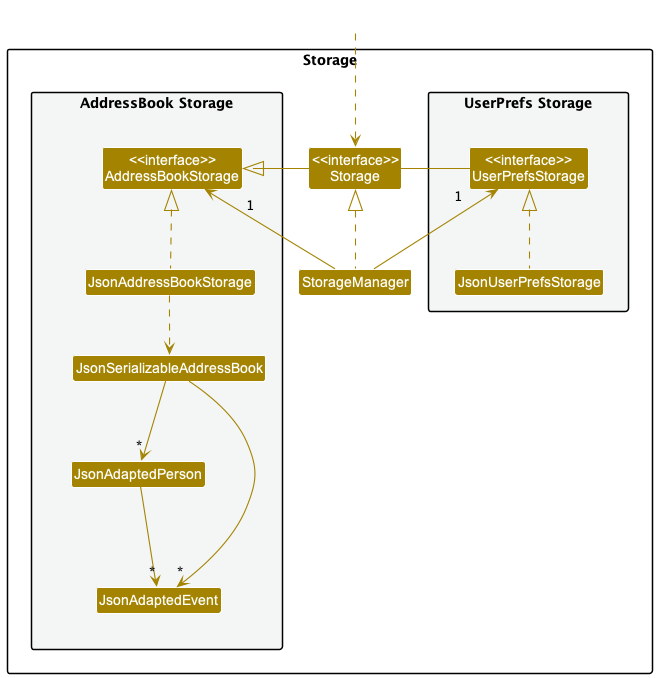

The diagram above was rendered by PlantUML. Its source (embedded in the PNG):
@startuml
!include style.puml
skinparam arrowThickness 1.1
skinparam arrowColor STORAGE_COLOR
skinparam classBackgroundColor STORAGE_COLOR

package Storage{

package "UserPrefs Storage" #F4F6F6{
Class "<<interface>>\nUserPrefsStorage" as UserPrefsStorage
Class JsonUserPrefsStorage
}

Class "<<interface>>\nStorage" as Storage
Class StorageManager

package "AddressBook Storage" #F4F6F6{
Class "<<interface>>\nAddressBookStorage" as AddressBookStorage
Class JsonAddressBookStorage
Class JsonSerializableAddressBook
Class JsonAdaptedPerson
Class JsonAdaptedEvent
}

}

Class HiddenOutside #FFFFFF
HiddenOutside ..> Storage

StorageManager .up.|> Storage
StorageManager -up-> "1" UserPrefsStorage
StorageManager -up-> "1" AddressBookStorage

Storage -left-|> UserPrefsStorage
Storage -right-|> AddressBookStorage

JsonUserPrefsStorage .up.|> UserPrefsStorage
JsonAddressBookStorage .up.|> AddressBookStorage
JsonAddressBookStorage ..> JsonSerializableAddressBook
JsonSerializableAddressBook --> "*" JsonAdaptedPerson
JsonSerializableAddressBook --> "*" JsonAdaptedEvent
JsonAdaptedPerson --> "*" JsonAdaptedEvent

@enduml